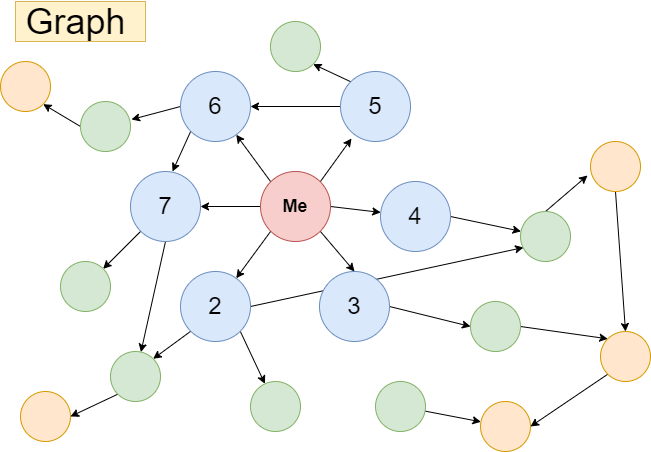

The diagram above was exported from draw.io. Its source (the exported page's mxGraphModel, read from the mxfile embedded in the PNG):
<mxGraphModel dx="868" dy="553" grid="1" gridSize="10" guides="1" tooltips="1" connect="1" arrows="1" fold="1" page="1" pageScale="1" pageWidth="827" pageHeight="1169" math="0" shadow="0">
  <root>
    <mxCell id="0" />
    <mxCell id="1" parent="0" />
    <mxCell id="hX7IyrAqpveUA_EvxCFp-9" style="edgeStyle=none;rounded=0;orthogonalLoop=1;jettySize=auto;html=1;exitX=0;exitY=0;exitDx=0;exitDy=0;" edge="1" parent="1" source="hX7IyrAqpveUA_EvxCFp-1" target="hX7IyrAqpveUA_EvxCFp-4">
      <mxGeometry relative="1" as="geometry" />
    </mxCell>
    <mxCell id="hX7IyrAqpveUA_EvxCFp-10" style="edgeStyle=none;rounded=0;orthogonalLoop=1;jettySize=auto;html=1;exitX=1;exitY=0;exitDx=0;exitDy=0;entryX=0.157;entryY=0.957;entryDx=0;entryDy=0;entryPerimeter=0;" edge="1" parent="1" source="hX7IyrAqpveUA_EvxCFp-1" target="hX7IyrAqpveUA_EvxCFp-6">
      <mxGeometry relative="1" as="geometry" />
    </mxCell>
    <mxCell id="hX7IyrAqpveUA_EvxCFp-11" style="edgeStyle=none;rounded=0;orthogonalLoop=1;jettySize=auto;html=1;exitX=1;exitY=1;exitDx=0;exitDy=0;entryX=0.5;entryY=0;entryDx=0;entryDy=0;" edge="1" parent="1" source="hX7IyrAqpveUA_EvxCFp-1" target="hX7IyrAqpveUA_EvxCFp-5">
      <mxGeometry relative="1" as="geometry" />
    </mxCell>
    <mxCell id="hX7IyrAqpveUA_EvxCFp-12" style="edgeStyle=none;rounded=0;orthogonalLoop=1;jettySize=auto;html=1;exitX=1;exitY=0.5;exitDx=0;exitDy=0;" edge="1" parent="1" source="hX7IyrAqpveUA_EvxCFp-1" target="hX7IyrAqpveUA_EvxCFp-7">
      <mxGeometry relative="1" as="geometry" />
    </mxCell>
    <mxCell id="hX7IyrAqpveUA_EvxCFp-13" style="edgeStyle=none;rounded=0;orthogonalLoop=1;jettySize=auto;html=1;exitX=0;exitY=0.5;exitDx=0;exitDy=0;entryX=1;entryY=0.5;entryDx=0;entryDy=0;" edge="1" parent="1" source="hX7IyrAqpveUA_EvxCFp-1" target="hX7IyrAqpveUA_EvxCFp-2">
      <mxGeometry relative="1" as="geometry" />
    </mxCell>
    <mxCell id="hX7IyrAqpveUA_EvxCFp-14" style="edgeStyle=none;rounded=0;orthogonalLoop=1;jettySize=auto;html=1;exitX=0;exitY=1;exitDx=0;exitDy=0;" edge="1" parent="1" source="hX7IyrAqpveUA_EvxCFp-1" target="hX7IyrAqpveUA_EvxCFp-3">
      <mxGeometry relative="1" as="geometry" />
    </mxCell>
    <mxCell id="hX7IyrAqpveUA_EvxCFp-1" value="&lt;font style=&quot;font-size: 18px;&quot;&gt;&lt;b&gt;Me&lt;/b&gt;&lt;/font&gt;" style="ellipse;whiteSpace=wrap;html=1;aspect=fixed;fillColor=#f8cecc;strokeColor=#b85450;" vertex="1" parent="1">
      <mxGeometry x="320" y="190" width="70" height="70" as="geometry" />
    </mxCell>
    <mxCell id="hX7IyrAqpveUA_EvxCFp-36" style="edgeStyle=none;rounded=0;orthogonalLoop=1;jettySize=auto;html=1;exitX=0;exitY=1;exitDx=0;exitDy=0;entryX=1;entryY=0;entryDx=0;entryDy=0;fontSize=24;" edge="1" parent="1" source="hX7IyrAqpveUA_EvxCFp-2" target="hX7IyrAqpveUA_EvxCFp-21">
      <mxGeometry relative="1" as="geometry" />
    </mxCell>
    <mxCell id="hX7IyrAqpveUA_EvxCFp-37" style="edgeStyle=none;rounded=0;orthogonalLoop=1;jettySize=auto;html=1;exitX=0.5;exitY=1;exitDx=0;exitDy=0;fontSize=24;" edge="1" parent="1" source="hX7IyrAqpveUA_EvxCFp-2" target="hX7IyrAqpveUA_EvxCFp-20">
      <mxGeometry relative="1" as="geometry" />
    </mxCell>
    <mxCell id="hX7IyrAqpveUA_EvxCFp-2" value="&lt;font style=&quot;font-size: 24px;&quot;&gt;7&lt;/font&gt;" style="ellipse;whiteSpace=wrap;html=1;aspect=fixed;fillColor=#dae8fc;strokeColor=#6c8ebf;" vertex="1" parent="1">
      <mxGeometry x="190" y="190" width="70" height="70" as="geometry" />
    </mxCell>
    <mxCell id="hX7IyrAqpveUA_EvxCFp-35" style="edgeStyle=none;rounded=0;orthogonalLoop=1;jettySize=auto;html=1;exitX=0;exitY=1;exitDx=0;exitDy=0;entryX=1;entryY=0;entryDx=0;entryDy=0;fontSize=24;" edge="1" parent="1" source="hX7IyrAqpveUA_EvxCFp-3" target="hX7IyrAqpveUA_EvxCFp-20">
      <mxGeometry relative="1" as="geometry" />
    </mxCell>
    <mxCell id="hX7IyrAqpveUA_EvxCFp-45" style="edgeStyle=none;rounded=0;orthogonalLoop=1;jettySize=auto;html=1;exitX=1;exitY=0.5;exitDx=0;exitDy=0;entryX=0.06;entryY=0.72;entryDx=0;entryDy=0;entryPerimeter=0;fontSize=24;" edge="1" parent="1" source="hX7IyrAqpveUA_EvxCFp-3" target="hX7IyrAqpveUA_EvxCFp-17">
      <mxGeometry relative="1" as="geometry" />
    </mxCell>
    <mxCell id="hX7IyrAqpveUA_EvxCFp-47" style="edgeStyle=none;rounded=0;orthogonalLoop=1;jettySize=auto;html=1;exitX=1;exitY=1;exitDx=0;exitDy=0;fontSize=24;" edge="1" parent="1" source="hX7IyrAqpveUA_EvxCFp-3" target="hX7IyrAqpveUA_EvxCFp-19">
      <mxGeometry relative="1" as="geometry" />
    </mxCell>
    <mxCell id="hX7IyrAqpveUA_EvxCFp-3" value="&lt;font style=&quot;font-size: 24px;&quot;&gt;2&lt;/font&gt;" style="ellipse;whiteSpace=wrap;html=1;aspect=fixed;fillColor=#dae8fc;strokeColor=#6c8ebf;" vertex="1" parent="1">
      <mxGeometry x="240" y="290" width="70" height="70" as="geometry" />
    </mxCell>
    <mxCell id="hX7IyrAqpveUA_EvxCFp-28" style="edgeStyle=none;rounded=0;orthogonalLoop=1;jettySize=auto;html=1;exitX=0;exitY=1;exitDx=0;exitDy=0;entryX=0.6;entryY=0;entryDx=0;entryDy=0;entryPerimeter=0;fontSize=24;" edge="1" parent="1" source="hX7IyrAqpveUA_EvxCFp-4" target="hX7IyrAqpveUA_EvxCFp-2">
      <mxGeometry relative="1" as="geometry" />
    </mxCell>
    <mxCell id="hX7IyrAqpveUA_EvxCFp-40" style="edgeStyle=none;rounded=0;orthogonalLoop=1;jettySize=auto;html=1;exitX=0;exitY=0.5;exitDx=0;exitDy=0;entryX=1.02;entryY=0.36;entryDx=0;entryDy=0;entryPerimeter=0;fontSize=24;" edge="1" parent="1" source="hX7IyrAqpveUA_EvxCFp-4" target="hX7IyrAqpveUA_EvxCFp-27">
      <mxGeometry relative="1" as="geometry" />
    </mxCell>
    <mxCell id="hX7IyrAqpveUA_EvxCFp-4" value="&lt;font style=&quot;font-size: 24px;&quot;&gt;6&lt;/font&gt;" style="ellipse;whiteSpace=wrap;html=1;aspect=fixed;fillColor=#dae8fc;strokeColor=#6c8ebf;" vertex="1" parent="1">
      <mxGeometry x="240" y="90" width="70" height="70" as="geometry" />
    </mxCell>
    <mxCell id="hX7IyrAqpveUA_EvxCFp-44" style="edgeStyle=none;rounded=0;orthogonalLoop=1;jettySize=auto;html=1;exitX=1;exitY=0.5;exitDx=0;exitDy=0;entryX=0;entryY=0.5;entryDx=0;entryDy=0;fontSize=24;" edge="1" parent="1" source="hX7IyrAqpveUA_EvxCFp-5" target="hX7IyrAqpveUA_EvxCFp-16">
      <mxGeometry relative="1" as="geometry" />
    </mxCell>
    <mxCell id="hX7IyrAqpveUA_EvxCFp-5" value="&lt;font style=&quot;font-size: 24px;&quot;&gt;3&lt;/font&gt;" style="ellipse;whiteSpace=wrap;html=1;aspect=fixed;fillColor=#dae8fc;strokeColor=#6c8ebf;" vertex="1" parent="1">
      <mxGeometry x="379" y="290" width="70" height="70" as="geometry" />
    </mxCell>
    <mxCell id="hX7IyrAqpveUA_EvxCFp-38" style="edgeStyle=none;rounded=0;orthogonalLoop=1;jettySize=auto;html=1;exitX=0;exitY=0.5;exitDx=0;exitDy=0;entryX=1;entryY=0.5;entryDx=0;entryDy=0;fontSize=24;" edge="1" parent="1" source="hX7IyrAqpveUA_EvxCFp-6" target="hX7IyrAqpveUA_EvxCFp-4">
      <mxGeometry relative="1" as="geometry" />
    </mxCell>
    <mxCell id="hX7IyrAqpveUA_EvxCFp-42" style="edgeStyle=none;rounded=0;orthogonalLoop=1;jettySize=auto;html=1;exitX=0;exitY=0;exitDx=0;exitDy=0;entryX=1;entryY=1;entryDx=0;entryDy=0;fontSize=24;" edge="1" parent="1" source="hX7IyrAqpveUA_EvxCFp-6" target="hX7IyrAqpveUA_EvxCFp-25">
      <mxGeometry relative="1" as="geometry" />
    </mxCell>
    <mxCell id="hX7IyrAqpveUA_EvxCFp-6" value="&lt;font style=&quot;font-size: 24px;&quot;&gt;5&lt;/font&gt;" style="ellipse;whiteSpace=wrap;html=1;aspect=fixed;fillColor=#dae8fc;strokeColor=#6c8ebf;" vertex="1" parent="1">
      <mxGeometry x="400" y="90" width="70" height="70" as="geometry" />
    </mxCell>
    <mxCell id="hX7IyrAqpveUA_EvxCFp-46" style="edgeStyle=none;rounded=0;orthogonalLoop=1;jettySize=auto;html=1;exitX=1;exitY=0.5;exitDx=0;exitDy=0;fontSize=24;" edge="1" parent="1" source="hX7IyrAqpveUA_EvxCFp-7" target="hX7IyrAqpveUA_EvxCFp-17">
      <mxGeometry relative="1" as="geometry" />
    </mxCell>
    <mxCell id="hX7IyrAqpveUA_EvxCFp-7" value="&lt;font style=&quot;font-size: 24px;&quot;&gt;4&lt;/font&gt;" style="ellipse;whiteSpace=wrap;html=1;aspect=fixed;fillColor=#dae8fc;strokeColor=#6c8ebf;" vertex="1" parent="1">
      <mxGeometry x="440" y="200" width="70" height="70" as="geometry" />
    </mxCell>
    <mxCell id="hX7IyrAqpveUA_EvxCFp-39" value="" style="edgeStyle=none;rounded=0;orthogonalLoop=1;jettySize=auto;html=1;fontSize=24;" edge="1" parent="1" source="hX7IyrAqpveUA_EvxCFp-15" target="hX7IyrAqpveUA_EvxCFp-33">
      <mxGeometry relative="1" as="geometry" />
    </mxCell>
    <mxCell id="hX7IyrAqpveUA_EvxCFp-15" value="" style="ellipse;whiteSpace=wrap;html=1;aspect=fixed;fillColor=#d5e8d4;strokeColor=#82b366;" vertex="1" parent="1">
      <mxGeometry x="435" y="400" width="50" height="50" as="geometry" />
    </mxCell>
    <mxCell id="hX7IyrAqpveUA_EvxCFp-49" style="edgeStyle=none;rounded=0;orthogonalLoop=1;jettySize=auto;html=1;exitX=1;exitY=0.5;exitDx=0;exitDy=0;entryX=0;entryY=0;entryDx=0;entryDy=0;fontSize=24;" edge="1" parent="1" source="hX7IyrAqpveUA_EvxCFp-16" target="hX7IyrAqpveUA_EvxCFp-31">
      <mxGeometry relative="1" as="geometry" />
    </mxCell>
    <mxCell id="hX7IyrAqpveUA_EvxCFp-16" value="" style="ellipse;whiteSpace=wrap;html=1;aspect=fixed;fillColor=#d5e8d4;strokeColor=#82b366;" vertex="1" parent="1">
      <mxGeometry x="530" y="320" width="50" height="50" as="geometry" />
    </mxCell>
    <mxCell id="hX7IyrAqpveUA_EvxCFp-48" style="edgeStyle=none;rounded=0;orthogonalLoop=1;jettySize=auto;html=1;exitX=0.5;exitY=0;exitDx=0;exitDy=0;entryX=-0.06;entryY=0.68;entryDx=0;entryDy=0;entryPerimeter=0;fontSize=24;" edge="1" parent="1" source="hX7IyrAqpveUA_EvxCFp-17" target="hX7IyrAqpveUA_EvxCFp-30">
      <mxGeometry relative="1" as="geometry" />
    </mxCell>
    <mxCell id="hX7IyrAqpveUA_EvxCFp-17" value="" style="ellipse;whiteSpace=wrap;html=1;aspect=fixed;fillColor=#d5e8d4;strokeColor=#82b366;" vertex="1" parent="1">
      <mxGeometry x="580" y="230" width="50" height="50" as="geometry" />
    </mxCell>
    <mxCell id="hX7IyrAqpveUA_EvxCFp-19" value="" style="ellipse;whiteSpace=wrap;html=1;aspect=fixed;fillColor=#d5e8d4;strokeColor=#82b366;" vertex="1" parent="1">
      <mxGeometry x="310" y="400" width="50" height="50" as="geometry" />
    </mxCell>
    <mxCell id="hX7IyrAqpveUA_EvxCFp-43" style="edgeStyle=none;rounded=0;orthogonalLoop=1;jettySize=auto;html=1;exitX=0;exitY=1;exitDx=0;exitDy=0;entryX=1;entryY=0.5;entryDx=0;entryDy=0;fontSize=24;" edge="1" parent="1" source="hX7IyrAqpveUA_EvxCFp-20" target="hX7IyrAqpveUA_EvxCFp-29">
      <mxGeometry relative="1" as="geometry" />
    </mxCell>
    <mxCell id="hX7IyrAqpveUA_EvxCFp-20" value="" style="ellipse;whiteSpace=wrap;html=1;aspect=fixed;fillColor=#d5e8d4;strokeColor=#82b366;" vertex="1" parent="1">
      <mxGeometry x="170" y="370" width="50" height="50" as="geometry" />
    </mxCell>
    <mxCell id="hX7IyrAqpveUA_EvxCFp-21" value="" style="ellipse;whiteSpace=wrap;html=1;aspect=fixed;fillColor=#d5e8d4;strokeColor=#82b366;" vertex="1" parent="1">
      <mxGeometry x="120" y="280" width="50" height="50" as="geometry" />
    </mxCell>
    <mxCell id="hX7IyrAqpveUA_EvxCFp-25" value="" style="ellipse;whiteSpace=wrap;html=1;aspect=fixed;fillColor=#d5e8d4;strokeColor=#82b366;" vertex="1" parent="1">
      <mxGeometry x="330" y="40" width="50" height="50" as="geometry" />
    </mxCell>
    <mxCell id="hX7IyrAqpveUA_EvxCFp-26" value="" style="ellipse;whiteSpace=wrap;html=1;aspect=fixed;fillColor=#ffe6cc;strokeColor=#d79b00;" vertex="1" parent="1">
      <mxGeometry x="60" y="80" width="50" height="50" as="geometry" />
    </mxCell>
    <mxCell id="hX7IyrAqpveUA_EvxCFp-41" style="edgeStyle=none;rounded=0;orthogonalLoop=1;jettySize=auto;html=1;exitX=0;exitY=0.5;exitDx=0;exitDy=0;entryX=1;entryY=1;entryDx=0;entryDy=0;fontSize=24;" edge="1" parent="1" source="hX7IyrAqpveUA_EvxCFp-27" target="hX7IyrAqpveUA_EvxCFp-26">
      <mxGeometry relative="1" as="geometry" />
    </mxCell>
    <mxCell id="hX7IyrAqpveUA_EvxCFp-27" value="" style="ellipse;whiteSpace=wrap;html=1;aspect=fixed;fillColor=#d5e8d4;strokeColor=#82b366;" vertex="1" parent="1">
      <mxGeometry x="140" y="120" width="50" height="50" as="geometry" />
    </mxCell>
    <mxCell id="hX7IyrAqpveUA_EvxCFp-29" value="" style="ellipse;whiteSpace=wrap;html=1;aspect=fixed;fillColor=#ffe6cc;strokeColor=#d79b00;" vertex="1" parent="1">
      <mxGeometry x="80" y="410" width="50" height="50" as="geometry" />
    </mxCell>
    <mxCell id="hX7IyrAqpveUA_EvxCFp-32" style="edgeStyle=none;rounded=0;orthogonalLoop=1;jettySize=auto;html=1;exitX=0.5;exitY=1;exitDx=0;exitDy=0;entryX=0.5;entryY=0;entryDx=0;entryDy=0;fontSize=24;" edge="1" parent="1" source="hX7IyrAqpveUA_EvxCFp-30" target="hX7IyrAqpveUA_EvxCFp-31">
      <mxGeometry relative="1" as="geometry" />
    </mxCell>
    <mxCell id="hX7IyrAqpveUA_EvxCFp-30" value="" style="ellipse;whiteSpace=wrap;html=1;aspect=fixed;fillColor=#ffe6cc;strokeColor=#d79b00;" vertex="1" parent="1">
      <mxGeometry x="650" y="160" width="50" height="50" as="geometry" />
    </mxCell>
    <mxCell id="hX7IyrAqpveUA_EvxCFp-34" style="edgeStyle=none;rounded=0;orthogonalLoop=1;jettySize=auto;html=1;exitX=0;exitY=1;exitDx=0;exitDy=0;entryX=1;entryY=0.5;entryDx=0;entryDy=0;fontSize=24;" edge="1" parent="1" source="hX7IyrAqpveUA_EvxCFp-31" target="hX7IyrAqpveUA_EvxCFp-33">
      <mxGeometry relative="1" as="geometry" />
    </mxCell>
    <mxCell id="hX7IyrAqpveUA_EvxCFp-31" value="" style="ellipse;whiteSpace=wrap;html=1;aspect=fixed;fillColor=#ffe6cc;strokeColor=#d79b00;" vertex="1" parent="1">
      <mxGeometry x="660" y="350" width="50" height="50" as="geometry" />
    </mxCell>
    <mxCell id="hX7IyrAqpveUA_EvxCFp-33" value="" style="ellipse;whiteSpace=wrap;html=1;aspect=fixed;fillColor=#ffe6cc;strokeColor=#d79b00;" vertex="1" parent="1">
      <mxGeometry x="540" y="420" width="50" height="50" as="geometry" />
    </mxCell>
    <mxCell id="hX7IyrAqpveUA_EvxCFp-50" value="&lt;span style=&quot;font-size: 36px;&quot;&gt;Graph&amp;nbsp;&lt;/span&gt;" style="text;html=1;align=center;verticalAlign=middle;resizable=0;points=[];autosize=1;strokeColor=#d6b656;fillColor=#fff2cc;fontSize=24;" vertex="1" parent="1">
      <mxGeometry x="75" y="20" width="130" height="40" as="geometry" />
    </mxCell>
  </root>
</mxGraphModel>